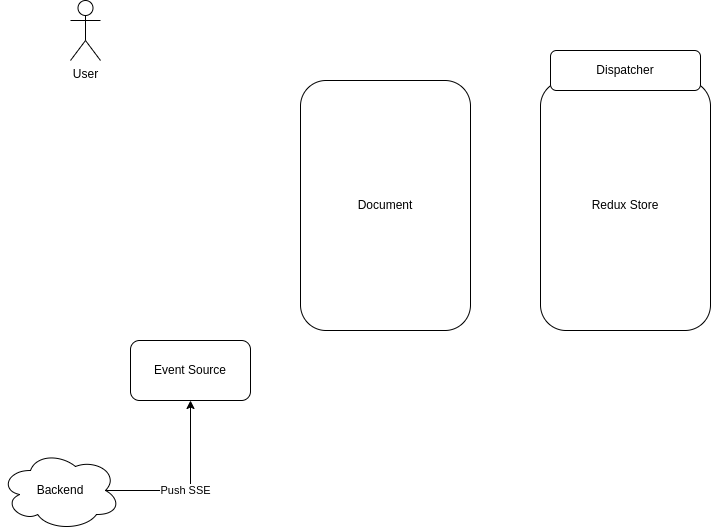

The diagram above was exported from draw.io. Its source (the exported page's mxGraphModel, read from the mxfile embedded in the PNG):
<mxGraphModel dx="840" dy="762" grid="1" gridSize="10" guides="1" tooltips="1" connect="1" arrows="1" fold="1" page="1" pageScale="1" pageWidth="827" pageHeight="1169" math="0" shadow="0">
  <root>
    <mxCell id="0" />
    <mxCell id="1" parent="0" />
    <mxCell id="3" value="Redux Store" style="rounded=1;whiteSpace=wrap;html=1;" vertex="1" parent="1">
      <mxGeometry x="590" y="280" width="170" height="250" as="geometry" />
    </mxCell>
    <mxCell id="4" value="Dispatcher" style="rounded=1;whiteSpace=wrap;html=1;" vertex="1" parent="1">
      <mxGeometry x="600" y="250" width="150" height="40" as="geometry" />
    </mxCell>
    <mxCell id="5" value="User" style="shape=umlActor;verticalLabelPosition=bottom;verticalAlign=top;html=1;outlineConnect=0;" vertex="1" parent="1">
      <mxGeometry x="120" y="200" width="30" height="60" as="geometry" />
    </mxCell>
    <mxCell id="10" style="edgeStyle=orthogonalEdgeStyle;rounded=0;orthogonalLoop=1;jettySize=auto;html=1;exitX=0.875;exitY=0.5;exitDx=0;exitDy=0;exitPerimeter=0;entryX=0.5;entryY=1;entryDx=0;entryDy=0;" edge="1" parent="1" source="8" target="9">
      <mxGeometry relative="1" as="geometry" />
    </mxCell>
    <mxCell id="11" value="Push SSE" style="edgeLabel;html=1;align=center;verticalAlign=middle;resizable=0;points=[];" vertex="1" connectable="0" parent="10">
      <mxGeometry x="-0.0941" y="1" relative="1" as="geometry">
        <mxPoint as="offset" />
      </mxGeometry>
    </mxCell>
    <mxCell id="8" value="Backend" style="ellipse;shape=cloud;whiteSpace=wrap;html=1;" vertex="1" parent="1">
      <mxGeometry x="50" y="650" width="120" height="80" as="geometry" />
    </mxCell>
    <mxCell id="9" value="Event Source" style="rounded=1;whiteSpace=wrap;html=1;" vertex="1" parent="1">
      <mxGeometry x="180" y="540" width="120" height="60" as="geometry" />
    </mxCell>
    <mxCell id="12" value="Document" style="rounded=1;whiteSpace=wrap;html=1;" vertex="1" parent="1">
      <mxGeometry x="350" y="280" width="170" height="250" as="geometry" />
    </mxCell>
  </root>
</mxGraphModel>